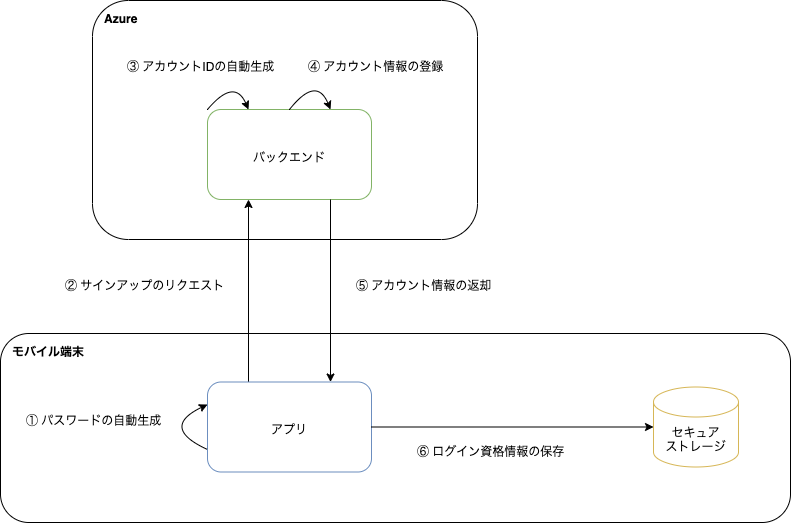

The diagram above was exported from draw.io. Its source (the exported page's mxGraphModel, read from the mxfile embedded in the PNG):
<mxGraphModel dx="1186" dy="822" grid="0" gridSize="10" guides="1" tooltips="1" connect="1" arrows="1" fold="1" page="1" pageScale="1" pageWidth="827" pageHeight="1169" math="0" shadow="0">
  <root>
    <mxCell id="0" />
    <mxCell id="1" parent="0" />
    <mxCell id="hfsmIOEPhRWXl1b49S5z-17" value="モバイル端末" style="rounded=1;whiteSpace=wrap;html=1;fillColor=none;align=left;verticalAlign=top;spacingLeft=10;fontStyle=1;spacingTop=5;" parent="1" vertex="1">
      <mxGeometry x="463" y="588" width="790" height="189" as="geometry" />
    </mxCell>
    <mxCell id="hfsmIOEPhRWXl1b49S5z-18" value="Azure" style="rounded=1;whiteSpace=wrap;html=1;fillColor=none;align=left;verticalAlign=top;spacingLeft=10;fontStyle=1;spacingBottom=0;spacingTop=5;" parent="1" vertex="1">
      <mxGeometry x="555" y="255" width="385" height="239" as="geometry" />
    </mxCell>
    <mxCell id="hfsmIOEPhRWXl1b49S5z-2" value="バックエンド" style="rounded=1;whiteSpace=wrap;html=1;fillColor=none;align=center;verticalAlign=middle;spacingLeft=0;spacingTop=5;fontStyle=0;strokeColor=#82b366;" parent="1" vertex="1">
      <mxGeometry x="670" y="364" width="164" height="90" as="geometry" />
    </mxCell>
    <mxCell id="hfsmIOEPhRWXl1b49S5z-3" value="セキュア&lt;br&gt;ストレージ" style="shape=cylinder3;whiteSpace=wrap;html=1;boundedLbl=1;backgroundOutline=1;size=15;fillColor=none;strokeColor=#d6b656;" parent="1" vertex="1">
      <mxGeometry x="1116" y="641.5" width="85" height="80" as="geometry" />
    </mxCell>
    <mxCell id="hfsmIOEPhRWXl1b49S5z-4" value="" style="endArrow=classic;html=1;rounded=0;exitX=0.25;exitY=0;exitDx=0;exitDy=0;entryX=0.25;entryY=1;entryDx=0;entryDy=0;" parent="1" source="hfsmIOEPhRWXl1b49S5z-5" target="hfsmIOEPhRWXl1b49S5z-2" edge="1">
      <mxGeometry width="50" height="50" relative="1" as="geometry">
        <mxPoint x="752.750642673522" y="592" as="sourcePoint" />
        <mxPoint x="780" y="626" as="targetPoint" />
      </mxGeometry>
    </mxCell>
    <mxCell id="hfsmIOEPhRWXl1b49S5z-5" value="アプリ" style="rounded=1;whiteSpace=wrap;html=1;fillColor=none;align=center;verticalAlign=middle;spacingLeft=0;spacingTop=5;fontStyle=0;strokeColor=#6c8ebf;" parent="1" vertex="1">
      <mxGeometry x="670" y="636.5" width="164" height="90" as="geometry" />
    </mxCell>
    <mxCell id="hfsmIOEPhRWXl1b49S5z-6" value="① パスワードの自動生成" style="text;html=1;strokeColor=none;fillColor=none;align=left;verticalAlign=middle;whiteSpace=wrap;rounded=0;" parent="1" vertex="1">
      <mxGeometry x="487" y="655" width="146" height="40" as="geometry" />
    </mxCell>
    <mxCell id="hfsmIOEPhRWXl1b49S5z-9" value="" style="curved=1;endArrow=classic;html=1;rounded=0;entryX=0;entryY=0.25;entryDx=0;entryDy=0;exitX=0;exitY=0.75;exitDx=0;exitDy=0;" parent="1" source="hfsmIOEPhRWXl1b49S5z-5" target="hfsmIOEPhRWXl1b49S5z-5" edge="1">
      <mxGeometry width="50" height="50" relative="1" as="geometry">
        <mxPoint x="639" y="755" as="sourcePoint" />
        <mxPoint x="780" y="612" as="targetPoint" />
        <Array as="points">
          <mxPoint x="622" y="682" />
        </Array>
      </mxGeometry>
    </mxCell>
    <mxCell id="hfsmIOEPhRWXl1b49S5z-10" value="② サインアップのリクエスト" style="text;html=1;strokeColor=none;fillColor=none;align=left;verticalAlign=middle;whiteSpace=wrap;rounded=0;" parent="1" vertex="1">
      <mxGeometry x="526" y="519" width="172" height="42" as="geometry" />
    </mxCell>
    <mxCell id="hfsmIOEPhRWXl1b49S5z-11" value="⑤ アカウント情報の返却" style="text;html=1;strokeColor=none;fillColor=none;align=left;verticalAlign=middle;whiteSpace=wrap;rounded=0;" parent="1" vertex="1">
      <mxGeometry x="817" y="519" width="163" height="42" as="geometry" />
    </mxCell>
    <mxCell id="hfsmIOEPhRWXl1b49S5z-12" value="" style="endArrow=classic;html=1;rounded=0;exitX=0.75;exitY=1;exitDx=0;exitDy=0;entryX=0.75;entryY=0;entryDx=0;entryDy=0;" parent="1" source="hfsmIOEPhRWXl1b49S5z-2" target="hfsmIOEPhRWXl1b49S5z-5" edge="1">
      <mxGeometry width="50" height="50" relative="1" as="geometry">
        <mxPoint x="721" y="646.5" as="sourcePoint" />
        <mxPoint x="721" y="501" as="targetPoint" />
      </mxGeometry>
    </mxCell>
    <mxCell id="hfsmIOEPhRWXl1b49S5z-13" value="" style="curved=1;endArrow=classic;html=1;rounded=0;exitX=0;exitY=0;exitDx=0;exitDy=0;entryX=0.25;entryY=0;entryDx=0;entryDy=0;" parent="1" source="hfsmIOEPhRWXl1b49S5z-2" target="hfsmIOEPhRWXl1b49S5z-2" edge="1">
      <mxGeometry width="50" height="50" relative="1" as="geometry">
        <mxPoint x="771" y="289" as="sourcePoint" />
        <mxPoint x="771" y="334" as="targetPoint" />
        <Array as="points">
          <mxPoint x="697" y="332" />
        </Array>
      </mxGeometry>
    </mxCell>
    <mxCell id="hfsmIOEPhRWXl1b49S5z-14" value="③ アカウントIDの自動生成" style="text;html=1;strokeColor=none;fillColor=none;align=left;verticalAlign=middle;whiteSpace=wrap;rounded=0;" parent="1" vertex="1">
      <mxGeometry x="588" y="300" width="164" height="42" as="geometry" />
    </mxCell>
    <mxCell id="hfsmIOEPhRWXl1b49S5z-15" value="" style="endArrow=classic;html=1;rounded=0;" parent="1" source="hfsmIOEPhRWXl1b49S5z-5" target="hfsmIOEPhRWXl1b49S5z-3" edge="1">
      <mxGeometry width="50" height="50" relative="1" as="geometry">
        <mxPoint x="803" y="501" as="sourcePoint" />
        <mxPoint x="803" y="646.5" as="targetPoint" />
      </mxGeometry>
    </mxCell>
    <mxCell id="hfsmIOEPhRWXl1b49S5z-16" value="⑥ ログイン資格情報の保存" style="text;html=1;strokeColor=none;fillColor=none;align=left;verticalAlign=middle;whiteSpace=wrap;rounded=0;" parent="1" vertex="1">
      <mxGeometry x="878" y="684.5" width="183" height="42" as="geometry" />
    </mxCell>
    <mxCell id="GIKbSnzC5jM-NeG0ul9W-1" value="" style="curved=1;endArrow=classic;html=1;rounded=0;exitX=0.5;exitY=0;exitDx=0;exitDy=0;entryX=0.75;entryY=0;entryDx=0;entryDy=0;" parent="1" source="hfsmIOEPhRWXl1b49S5z-2" target="hfsmIOEPhRWXl1b49S5z-2" edge="1">
      <mxGeometry width="50" height="50" relative="1" as="geometry">
        <mxPoint x="680" y="374" as="sourcePoint" />
        <mxPoint x="721" y="374" as="targetPoint" />
        <Array as="points">
          <mxPoint x="779" y="330" />
        </Array>
      </mxGeometry>
    </mxCell>
    <mxCell id="GIKbSnzC5jM-NeG0ul9W-2" value="④ アカウント情報の登録" style="text;html=1;strokeColor=none;fillColor=none;align=left;verticalAlign=middle;whiteSpace=wrap;rounded=0;" parent="1" vertex="1">
      <mxGeometry x="769" y="300" width="164" height="42" as="geometry" />
    </mxCell>
  </root>
</mxGraphModel>